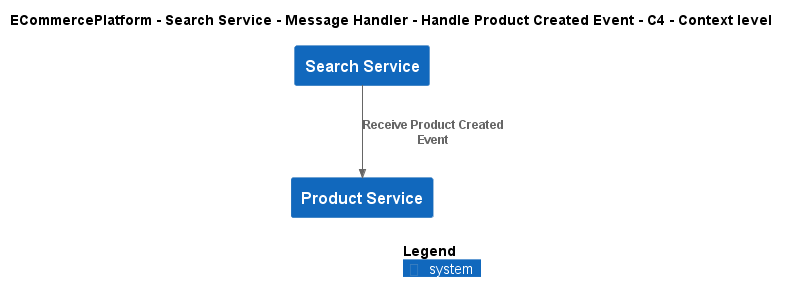

The diagram above was rendered by PlantUML. Its source (embedded in the PNG):
@startuml
!include ..\..\..\..\..\..\..\.c4s\C4_Context.puml

AddElementTag("c4interflow:lifecycle:new", $bgColor=green, $fontColor=#ffffff, $borderColor=green, $shadowing="False")
AddElementTag("c4interflow:lifecycle:changed", $bgColor=orange, $fontColor=#ffffff, $borderColor=orange, $shadowing="False")
AddElementTag("c4interflow:lifecycle:removed", $bgColor=red, $fontColor=#ffffff, $borderColor=red, $shadowing="False")

AddRelTag("c4interflow:lifecycle:new", $textColor=green, $lineColor=green)
AddRelTag("c4interflow:lifecycle:changed", $textColor=orange, $lineColor=orange)
AddRelTag("c4interflow:lifecycle:removed", $textColor=red, $lineColor=red)

SHOW_PERSON_PORTRAIT()
LAYOUT_TOP_DOWN()

skinparam linetype polyline

title ECommercePlatform - Search Service - Message Handler - Handle Product Created Event - C4 - Context level

System(ECommercePlatform.SoftwareSystems.SearchService, "Search Service", "")
System(ECommercePlatform.SoftwareSystems.ProductService, "Product Service", "")

Rel(ECommercePlatform.SoftwareSystems.SearchService, ECommercePlatform.SoftwareSystems.ProductService, "Receive Product Created Event")


SHOW_LEGEND()
@enduml